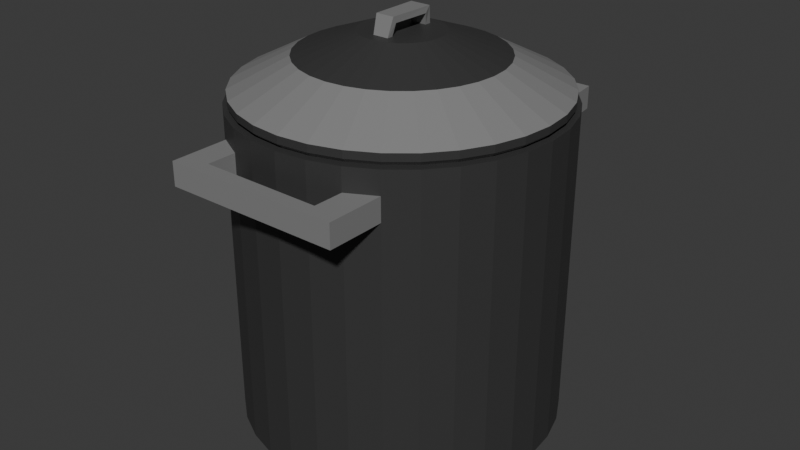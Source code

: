 # Source: potWithCap.blend  (saved by Blender 4.0.36; exported with 4.5.12 LTS)
import bpy
from mathutils import Matrix  # noqa: F401  (used for matrix-valued properties, if any)

bpy.ops.wm.read_factory_settings(use_empty=True)
scene = bpy.context.scene
scene.name = 'Scene'

# ---- collections
col_collection = bpy.data.collections.new('Collection'); scene.collection.children.link(col_collection)

# ---- materials (node trees are filled in below, after node groups)
mat_steel = bpy.data.materials.new('steel')
mat_steel.use_transparent_shadow = False
mat_outersteel = bpy.data.materials.new('outersteel')
mat_outersteel.use_transparent_shadow = False

# ---- material node trees
mat_steel.use_nodes = True; mat_steel.node_tree.nodes.clear()
_N = mat_steel.node_tree.nodes; _L = mat_steel.node_tree.links
n0 = _N.new('ShaderNodeBsdfPrincipled'); n0.name = 'Principled BSDF'; n0.location = (10, 300)
n0.inputs[0].default_value = (0.2301, 0.2301, 0.2301, 1.0)
n0.inputs[3].default_value = 1.45
n1 = _N.new('ShaderNodeOutputMaterial'); n1.name = 'Material Output'; n1.location = (300, 300)
_L.new(n0.outputs[0], n1.inputs[0])
n1.is_active_output = True
mat_outersteel.use_nodes = True; mat_outersteel.node_tree.nodes.clear()
_N = mat_outersteel.node_tree.nodes; _L = mat_outersteel.node_tree.links
n0 = _N.new('ShaderNodeBsdfPrincipled'); n0.name = 'Principled BSDF'; n0.location = (10, 300)
n0.inputs[0].default_value = (0.04023, 0.04023, 0.04023, 1.0)
n0.inputs[3].default_value = 1.45
n1 = _N.new('ShaderNodeOutputMaterial'); n1.name = 'Material Output'; n1.location = (300, 300)
_L.new(n0.outputs[0], n1.inputs[0])
n1.is_active_output = True

# ---- world
world_world = bpy.data.worlds.new('World'); scene.world = world_world
world_world.use_nodes = True; world_world.node_tree.nodes.clear()
_N = world_world.node_tree.nodes; _L = world_world.node_tree.links
n0 = _N.new('ShaderNodeOutputWorld'); n0.name = 'World Output'; n0.location = (300, 300)
n1 = _N.new('ShaderNodeBackground'); n1.name = 'Background'; n1.location = (10, 300)
n1.inputs[0].default_value = (0.05088, 0.05088, 0.05088, 1.0)
_L.new(n1.outputs[0], n0.inputs[0])
n0.is_active_output = True
world_world.color = (0.05088, 0.05088, 0.05088)
world_world.use_sun_shadow = False
world_world.sun_shadow_jitter_overblur = 0.0

# ---- meshes
me_cylinder = bpy.data.meshes.new('Cylinder')
me_cylinder.from_pydata([(0.0, 1.0, -1.0), (0.0, 0.9188, 1.0), (0.1951, 0.9808, -1.0), (0.1792, 0.9011, 1.0), (0.3827, 0.9239, -1.0), (0.3516, 0.8488, 1.0), (0.5556, 0.8315, -1.0), (0.5104, 0.7639, 1.0), (0.7071, 0.7071, -1.0), (0.6497, 0.6497, 1.0), (0.8315, 0.5556, -1.0), (0.7639, 0.5104, 1.0), (0.9239, 0.3827, -1.0), (0.8488, 0.3516, 1.0), (0.9808, 0.1951, -1.0), (0.9011, 0.1792, 1.0), (1.0, 0.0, -1.0), (0.9188, 0.0, 1.0), (0.9808, -0.1951, -1.0), (0.9011, -0.1792, 1.0), (0.9239, -0.3827, -1.0), (0.8488, -0.3516, 1.0), (0.8315, -0.5556, -1.0), (0.7639, -0.5104, 1.0), (0.7071, -0.7071, -1.0), (0.6497, -0.6497, 1.0), (0.5556, -0.8315, -1.0), (0.5104, -0.7639, 1.0), (0.3827, -0.9239, -1.0), (0.3516, -0.8488, 1.0), (0.1951, -0.9808, -1.0), (0.1792, -0.9011, 1.0), (0.0, -1.0, -1.0), (0.0, -0.9188, 1.0), (-0.1951, -0.9808, -1.0), (-0.1792, -0.9011, 1.0), (-0.3827, -0.9239, -1.0), (-0.3516, -0.8488, 1.0), (-0.5556, -0.8315, -1.0), (-0.5104, -0.7639, 1.0), (-0.7071, -0.7071, -1.0), (-0.6497, -0.6497, 1.0), (-0.8315, -0.5556, -1.0), (-0.7639, -0.5104, 1.0), (-0.9239, -0.3827, -1.0), (-0.8488, -0.3516, 1.0), (-0.9808, -0.1951, -1.0), (-0.9011, -0.1792, 1.0), (-1.0, 0.0, -1.0), (-0.9188, 0.0, 1.0), (-0.9808, 0.1951, -1.0), (-0.9011, 0.1792, 1.0), (-0.9239, 0.3827, -1.0), (-0.8488, 0.3516, 1.0), (-0.8315, 0.5556, -1.0), (-0.7639, 0.5104, 1.0), (-0.7071, 0.7071, -1.0), (-0.6497, 0.6497, 1.0), (-0.5556, 0.8315, -1.0), (-0.5104, 0.7639, 1.0), (-0.3827, 0.9239, -1.0), (-0.3516, 0.8488, 1.0), (-0.1951, 0.9808, -1.0), (-0.1792, 0.9011, 1.0), (0.1951, 0.9808, 1.0), (0.0, 1.0, 1.0), (0.3827, 0.9239, 1.0), (0.5556, 0.8315, 1.0), (0.7071, 0.7071, 1.0), (0.8315, 0.5556, 1.0), (0.9239, 0.3827, 1.0), (0.9808, 0.1951, 1.0), (1.0, 0.0, 1.0), (0.9808, -0.1951, 1.0), (0.9239, -0.3827, 1.0), (0.8315, -0.5556, 1.0), (0.7071, -0.7071, 1.0), (0.5556, -0.8315, 1.0), (0.3827, -0.9239, 1.0), (0.1951, -0.9808, 1.0), (0.0, -1.0, 1.0), (-0.1951, -0.9808, 1.0), (-0.3827, -0.9239, 1.0), (-0.5556, -0.8315, 1.0), (-0.7071, -0.7071, 1.0), (-0.8315, -0.5556, 1.0), (-0.9239, -0.3827, 1.0), (-0.9808, -0.1951, 1.0), (-1.0, 0.0, 1.0), (-0.9808, 0.1951, 1.0), (-0.9239, 0.3827, 1.0), (-0.8315, 0.5556, 1.0), (-0.7071, 0.7071, 1.0), (-0.5556, 0.8315, 1.0), (-0.3827, 0.9239, 1.0), (-0.1951, 0.9808, 1.0), (0.1676, 0.8428, 0.8119), (1.96e-08, 0.8593, 0.8119), (0.3288, 0.7939, 0.8119), (0.4774, 0.7145, 0.8119), (0.6076, 0.6076, 0.8119), (0.7145, 0.4774, 0.8119), (0.7939, 0.3288, 0.8119), (0.8428, 0.1676, 0.8119), (0.8593, 0.0, 0.8119), (0.8428, -0.1676, 0.8119), (0.7939, -0.3288, 0.8119), (0.7145, -0.4774, 0.8119), (0.6076, -0.6076, 0.8119), (0.4774, -0.7145, 0.8119), (0.3288, -0.7939, 0.8119), (0.1676, -0.8428, 0.8119), (1.96e-08, -0.8593, 0.8119), (-0.1676, -0.8428, 0.8119), (-0.3288, -0.7939, 0.8119), (-0.4774, -0.7145, 0.8119), (-0.6076, -0.6076, 0.8119), (-0.7145, -0.4774, 0.8119), (-0.7939, -0.3288, 0.8119), (-0.8428, -0.1676, 0.8119), (-0.8593, 0.0, 0.8119), (-0.8428, 0.1676, 0.8119), (-0.7939, 0.3288, 0.8119), (-0.7145, 0.4774, 0.8119), (-0.6076, 0.6076, 0.8119), (-0.4774, 0.7145, 0.8119), (-0.3288, 0.7939, 0.8119), (-0.1676, 0.8428, 0.8119), (0.0, 1.0, 0.7113), (0.1951, 0.9808, 0.7113), (0.3827, 0.9239, 0.7113), (0.5556, 0.8315, 0.7113), (0.7071, 0.7071, 0.7113), (0.8315, 0.5556, 0.7113), (0.9239, 0.3827, 0.7113), (0.9808, 0.1951, 0.7113), (1.0, 0.0, 0.7113), (0.9808, -0.1951, 0.7113), (0.9239, -0.3827, 0.7113), (0.8315, -0.5556, 0.7113), (0.7071, -0.7071, 0.7113), (0.5556, -0.8315, 0.7113), (0.3827, -0.9239, 0.7113), (0.1951, -0.9808, 0.7113), (0.0, -1.0, 0.7113), (-0.1951, -0.9808, 0.7113), (-0.3827, -0.9239, 0.7113), (-0.5556, -0.8315, 0.7113), (-0.7071, -0.7071, 0.7113), (-0.8315, -0.5556, 0.7113), (-0.9239, -0.3827, 0.7113), (-0.9808, -0.1951, 0.7113), (-1.0, 0.0, 0.7113), (-0.9808, 0.1951, 0.7113), (-0.9239, 0.3827, 0.7113), (-0.8315, 0.5556, 0.7113), (-0.7071, 0.7071, 0.7113), (-0.5556, 0.8315, 0.7113), (-0.3827, 0.9239, 0.7113), (-0.1951, 0.9808, 0.7113), (0.0, 1.0, 0.8583), (0.1951, 0.9808, 0.8583), (0.3827, 0.9239, 0.8583), (0.5556, 0.8315, 0.8583), (0.7071, 0.7071, 0.8583), (0.8315, 0.5556, 0.8583), (0.9239, 0.3827, 0.8583), (0.9808, 0.1951, 0.8583), (1.0, 0.0, 0.8583), (0.9808, -0.1951, 0.8583), (0.9239, -0.3827, 0.8583), (0.8315, -0.5556, 0.8583), (0.7071, -0.7071, 0.8583), (0.5556, -0.8315, 0.8583), (0.3827, -0.9239, 0.8583), (0.1951, -0.9808, 0.8583), (0.0, -1.0, 0.8583), (-0.1951, -0.9808, 0.8583), (-0.3827, -0.9239, 0.8583), (-0.5556, -0.8315, 0.8583), (-0.7071, -0.7071, 0.8583), (-0.8315, -0.5556, 0.8583), (-0.9239, -0.3827, 0.8583), (-0.9808, -0.1951, 0.8583), (-1.0, 0.0, 0.8583), (-0.9808, 0.1951, 0.8583), (-0.9239, 0.3827, 0.8583), (-0.8315, 0.5556, 0.8583), (-0.7071, 0.7071, 0.8583), (-0.5556, 0.8315, 0.8583), (-0.3827, 0.9239, 0.8583), (-0.1951, 0.9808, 0.8583), (0.3606, 1.045, 0.8583), (0.3606, 1.045, 0.7113), (0.5175, 1.167, 0.8583), (0.5175, 1.167, 0.7113), (-0.5277, 1.16, 0.8583), (-0.5277, 1.16, 0.7113), (-0.3707, 1.047, 0.8583), (-0.3707, 1.047, 0.7113), (-0.5549, -1.204, 0.7113), (-0.5549, -1.204, 0.8583), (-0.3833, -1.11, 0.7113), (-0.3833, -1.11, 0.8583), (0.3808, -1.115, 0.7113), (0.3808, -1.115, 0.8583), (0.5574, -1.2, 0.7113), (0.5574, -1.2, 0.8583), (-1.57e-09, 0.9233, -1.106), (0.1801, 0.9056, -1.106), (0.3533, 0.853, -1.106), (0.513, 0.7677, -1.106), (0.6529, 0.6529, -1.106), (0.7677, 0.513, -1.106), (0.853, 0.3533, -1.106), (0.9056, 0.1801, -1.106), (0.9233, 1.236e-09, -1.106), (0.9056, -0.1801, -1.106), (0.853, -0.3533, -1.106), (0.7677, -0.513, -1.106), (0.6529, -0.6529, -1.106), (0.513, -0.7677, -1.106), (0.3533, -0.853, -1.106), (0.1801, -0.9056, -1.106), (-1.57e-09, -0.9233, -1.106), (-0.1801, -0.9056, -1.106), (-0.3533, -0.853, -1.106), (-0.513, -0.7677, -1.106), (-0.6529, -0.6529, -1.106), (-0.7677, -0.513, -1.106), (-0.853, -0.3533, -1.106), (-0.9056, -0.1801, -1.106), (-0.9233, 1.236e-09, -1.106), (-0.9056, 0.1801, -1.106), (-0.853, 0.3533, -1.106), (-0.7677, 0.513, -1.106), (-0.6529, 0.6529, -1.106), (-0.513, 0.7677, -1.106), (-0.3533, 0.853, -1.106), (-0.1801, 0.9056, -1.106), (0.1792, 0.9011, -0.7326), (1.96e-08, 0.9188, -0.7326), (0.3516, 0.8488, -0.7326), (0.5104, 0.7639, -0.7326), (0.6497, 0.6497, -0.7326), (0.7639, 0.5104, -0.7326), (0.8488, 0.3516, -0.7326), (0.9011, 0.1792, -0.7326), (0.9188, 0.0, -0.7326), (0.9011, -0.1792, -0.7326), (0.8488, -0.3516, -0.7326), (0.7639, -0.5104, -0.7326), (0.6497, -0.6497, -0.7326), (0.5104, -0.7639, -0.7326), (0.3516, -0.8488, -0.7326), (0.1792, -0.9011, -0.7326), (1.96e-08, -0.9188, -0.7326), (-0.1792, -0.9011, -0.7326), (-0.3516, -0.8488, -0.7326), (-0.5104, -0.7639, -0.7326), (-0.6497, -0.6497, -0.7326), (-0.7639, -0.5104, -0.7326), (-0.8488, -0.3516, -0.7326), (-0.9011, -0.1792, -0.7326), (-0.9188, 0.0, -0.7326), (-0.9011, 0.1792, -0.7326), (-0.8488, 0.3516, -0.7326), (-0.7639, 0.5104, -0.7326), (-0.6497, 0.6497, -0.7326), (-0.5104, 0.7639, -0.7326), (-0.3516, 0.8488, -0.7326), (-0.1792, 0.9011, -0.7326), (0.1676, 0.8428, 0.9282), (2.486e-08, 0.8593, 0.9282), (0.3288, 0.7939, 0.9282), (0.4774, 0.7145, 0.9282), (0.6076, 0.6076, 0.9282), (0.7145, 0.4774, 0.9282), (0.7939, 0.3288, 0.9282), (0.8428, 0.1676, 0.9282), (0.8593, 0.0, 0.9282), (0.8428, -0.1676, 0.9282), (0.7939, -0.3288, 0.9282), (0.7145, -0.4774, 0.9282), (0.6076, -0.6076, 0.9282), (0.4774, -0.7145, 0.9282), (0.3288, -0.7939, 0.9282), (0.1676, -0.8428, 0.9282), (2.486e-08, -0.8593, 0.9282), (-0.1676, -0.8428, 0.9282), (-0.3288, -0.7939, 0.9282), (-0.4774, -0.7145, 0.9282), (-0.6076, -0.6076, 0.9282), (-0.7145, -0.4774, 0.9282), (-0.7939, -0.3288, 0.9282), (-0.8428, -0.1676, 0.9282), (-0.8593, 0.0, 0.9282), (-0.8428, 0.1676, 0.9282), (-0.7939, 0.3288, 0.9282), (-0.7145, 0.4774, 0.9282), (-0.6076, 0.6076, 0.9282), (-0.4774, 0.7145, 0.9282), (-0.3288, 0.7939, 0.9282), (-0.1676, 0.8428, 0.9282), (2.399e-08, 0.8998, 0.9637), (-0.1755, 0.8825, 0.9637), (-0.3443, 0.8313, 0.9637), (-0.4999, 0.7481, 0.9637), (-0.6362, 0.6362, 0.9637), (-0.7481, 0.4999, 0.9637), (-0.8313, 0.3443, 0.9637), (-0.8825, 0.1755, 0.9637), (-0.8998, 2.51e-10, 0.9637), (-0.8825, -0.1755, 0.9637), (-0.8313, -0.3443, 0.9637), (-0.7481, -0.4999, 0.9637), (-0.6362, -0.6362, 0.9637), (-0.4999, -0.7481, 0.9637), (-0.3443, -0.8313, 0.9637), (-0.1755, -0.8825, 0.9637), (2.399e-08, -0.8998, 0.9637), (0.1755, -0.8825, 0.9637), (0.3443, -0.8313, 0.9637), (0.4999, -0.7481, 0.9637), (0.6362, -0.6362, 0.9637), (0.7481, -0.4999, 0.9637), (0.8313, -0.3443, 0.9637), (0.8825, -0.1755, 0.9637), (0.8998, 2.51e-10, 0.9637), (0.8825, 0.1755, 0.9637), (0.8313, 0.3443, 0.9637), (0.7481, 0.4999, 0.9637), (0.6362, 0.6362, 0.9637), (0.4999, 0.7481, 0.9637), (0.3443, 0.8313, 0.9637), (0.1755, 0.8825, 0.9637), (3.305e-08, 0.9774, 1.03), (-0.1907, 0.9586, 1.03), (-0.374, 0.903, 1.03), (-0.543, 0.8127, 1.03), (-0.6911, 0.6911, 1.03), (-0.8127, 0.543, 1.03), (-0.903, 0.374, 1.03), (-0.9586, 0.1907, 1.03), (-0.9774, 7.321e-10, 1.03), (-0.9586, -0.1907, 1.03), (-0.903, -0.374, 1.03), (-0.8127, -0.543, 1.03), (-0.6911, -0.6911, 1.03), (-0.543, -0.8127, 1.03), (-0.374, -0.903, 1.03), (-0.1907, -0.9586, 1.03), (3.305e-08, -0.9774, 1.03), (0.1907, -0.9586, 1.03), (0.374, -0.903, 1.03), (0.543, -0.8127, 1.03), (0.6911, -0.6911, 1.03), (0.8127, -0.543, 1.03), (0.903, -0.374, 1.03), (0.9586, -0.1907, 1.03), (0.9774, 7.321e-10, 1.03), (0.9586, 0.1907, 1.03), (0.903, 0.374, 1.03), (0.8127, 0.543, 1.03), (0.6911, 0.6911, 1.03), (0.543, 0.8127, 1.03), (0.374, 0.903, 1.03), (0.1907, 0.9586, 1.03), (3.305e-08, 0.9774, 1.076), (-0.1907, 0.9586, 1.076), (-0.374, 0.903, 1.076), (-0.543, 0.8127, 1.076), (-0.6911, 0.6911, 1.076), (-0.8127, 0.543, 1.076), (-0.903, 0.374, 1.076), (-0.9586, 0.1907, 1.076), (-0.9774, 7.321e-10, 1.076), (-0.9586, -0.1907, 1.076), (-0.903, -0.374, 1.076), (-0.8127, -0.543, 1.076), (-0.6911, -0.6911, 1.076), (-0.543, -0.8127, 1.076), (-0.374, -0.903, 1.076), (-0.1907, -0.9586, 1.076), (3.305e-08, -0.9774, 1.076), (0.1907, -0.9586, 1.076), (0.374, -0.903, 1.076), (0.543, -0.8127, 1.076), (0.6911, -0.6911, 1.076), (0.8127, -0.543, 1.076), (0.903, -0.374, 1.076), (0.9586, -0.1907, 1.076), (0.9774, 7.321e-10, 1.076), (0.9586, 0.1907, 1.076), (0.903, 0.374, 1.076), (0.8127, 0.543, 1.076), (0.6911, 0.6911, 1.076), (0.543, 0.8127, 1.076), (0.374, 0.903, 1.076), (0.1907, 0.9586, 1.076), (1.518e-08, 0.6184, 1.26), (-0.1206, 0.6065, 1.26), (-0.2366, 0.5713, 1.26), (-0.3436, 0.5142, 1.26), (-0.4373, 0.4373, 1.26), (-0.5142, 0.3436, 1.26), (-0.5713, 0.2366, 1.26), (-0.6065, 0.1206, 1.26), (-0.6184, 7.312e-09, 1.26), (-0.6065, -0.1206, 1.26), (-0.5713, -0.2366, 1.26), (-0.5142, -0.3436, 1.26), (-0.4373, -0.4373, 1.26), (-0.3436, -0.5142, 1.26), (-0.2366, -0.5713, 1.26), (-0.1206, -0.6065, 1.26), (1.518e-08, -0.6184, 1.26), (0.1206, -0.6065, 1.26), (0.2366, -0.5713, 1.26), (0.3436, -0.5142, 1.26), (0.4373, -0.4373, 1.26), (0.5142, -0.3436, 1.26), (0.5713, -0.2366, 1.26), (0.6065, -0.1206, 1.26), (0.6184, 7.312e-09, 1.26), (0.6065, 0.1206, 1.26), (0.5713, 0.2366, 1.26), (0.5142, 0.3436, 1.26), (0.4373, 0.4373, 1.26), (0.3436, 0.5142, 1.26), (0.2366, 0.5713, 1.26), (0.1206, 0.6065, 1.26), (3.195e-08, 0.256, 1.392), (-0.04994, 0.2511, 1.392), (-0.09796, 0.2365, 1.392), (-0.1422, 0.2128, 1.392), (-0.181, 0.181, 1.392), (-0.2128, 0.1422, 1.392), (-0.2365, 0.09796, 1.392), (-0.2511, 0.04994, 1.392), (-0.256, 1.005e-08, 1.392), (-0.2511, -0.04994, 1.392), (-0.2365, -0.09796, 1.392), (-0.2128, -0.1422, 1.392), (-0.181, -0.181, 1.392), (-0.1422, -0.2128, 1.392), (-0.09796, -0.2365, 1.392), (-0.04994, -0.2511, 1.392), (3.195e-08, -0.256, 1.392), (0.04994, -0.2511, 1.392), (0.09796, -0.2365, 1.392), (0.1422, -0.2128, 1.392), (0.181, -0.181, 1.392), (0.2128, -0.1422, 1.392), (0.2365, -0.09796, 1.392), (0.2511, -0.04994, 1.392), (0.256, 1.005e-08, 1.392), (0.2511, 0.04994, 1.392), (0.2365, 0.09796, 1.392), (0.2128, 0.1422, 1.392), (0.181, 0.181, 1.392), (0.1422, 0.2128, 1.392), (0.09796, 0.2365, 1.392), (0.04994, 0.2511, 1.392), (-0.04994, 0.181, 1.392), (-0.04994, 0.1422, 1.392), (-0.04994, -0.1422, 1.392), (-0.04994, -0.181, 1.392), (0.04994, 0.181, 1.392), (0.04994, 0.1422, 1.392), (0.04994, -0.1422, 1.392), (0.04994, -0.181, 1.392), (3.195e-08, -0.181, 1.392), (3.195e-08, -0.1422, 1.392), (3.195e-08, 0.1422, 1.392), (3.195e-08, 0.181, 1.392), (-0.06497, 0.1565, 1.502), (-0.06497, 0.1241, 1.463), (-0.05876, -0.1215, 1.464), (-0.05876, -0.1444, 1.503), (0.06497, 0.1565, 1.502), (0.06497, 0.1241, 1.463), (0.05876, -0.1215, 1.464), (0.05876, -0.1444, 1.503), (3.247e-08, -0.1444, 1.503), (3.247e-08, -0.1215, 1.464), (3.295e-08, 0.1241, 1.463), (3.295e-08, 0.1565, 1.502)], [], [(160, 65, 64, 161), (161, 64, 66, 162), (162, 66, 67, 163), (163, 67, 68, 164), (164, 68, 69, 165), (165, 69, 70, 166), (166, 70, 71, 167), (167, 71, 72, 168), (168, 72, 73, 169), (169, 73, 74, 170), (170, 74, 75, 171), (171, 75, 76, 172), (172, 76, 77, 173), (96, 98, 99, 100, 101, 102, 103, 104, 105, 106, 107, 108, 109, 110, 111, 112, 113, 114, 115, 116, 117, 118, 119, 120, 121, 122, 123, 124, 125, 126, 127, 97), (174, 78, 79, 175), (175, 79, 80, 176), (176, 80, 81, 177), (177, 81, 82, 178), (83, 179, 178, 82), (179, 83, 84, 180), (180, 84, 85, 181), (181, 85, 86, 182), (182, 86, 87, 183), (183, 87, 88, 184), (184, 88, 89, 185), (185, 89, 90, 186), (186, 90, 91, 187), (187, 91, 92, 188), (188, 92, 93, 189), (189, 93, 94, 190), (27, 25, 252, 253), (190, 94, 95, 191), (191, 95, 65, 160), (12, 14, 215, 214), (1, 3, 64, 65), (3, 5, 66, 64), (5, 7, 67, 66), (7, 9, 68, 67), (9, 11, 69, 68), (11, 13, 70, 69), (13, 15, 71, 70), (15, 17, 72, 71), (17, 19, 73, 72), (19, 21, 74, 73), (21, 23, 75, 74), (23, 25, 76, 75), (25, 27, 77, 76), (27, 29, 78, 77), (29, 31, 79, 78), (31, 33, 80, 79), (33, 35, 81, 80), (35, 37, 82, 81), (37, 39, 83, 82), (39, 41, 84, 83), (41, 43, 85, 84), (43, 45, 86, 85), (45, 47, 87, 86), (47, 49, 88, 87), (49, 51, 89, 88), (51, 53, 90, 89), (53, 55, 91, 90), (55, 57, 92, 91), (57, 59, 93, 92), (59, 61, 94, 93), (61, 63, 95, 94), (63, 1, 65, 95), (78, 174, 173, 77), (55, 53, 266, 267), (29, 27, 253, 254), (3, 1, 241, 240), (57, 55, 267, 268), (31, 29, 254, 255), (5, 3, 240, 242), (59, 57, 268, 269), (33, 31, 255, 256), (7, 5, 242, 243), (61, 59, 269, 270), (35, 33, 256, 257), (9, 7, 243, 244), (63, 61, 270, 271), (37, 35, 257, 258), (11, 9, 244, 245), (1, 63, 271, 241), (39, 37, 258, 259), (13, 11, 245, 246), (41, 39, 259, 260), (15, 13, 246, 247), (43, 41, 260, 261), (17, 15, 247, 248), (45, 43, 261, 262), (19, 17, 248, 249), (47, 45, 262, 263), (21, 19, 249, 250), (49, 47, 263, 264), (23, 21, 250, 251), (51, 49, 264, 265), (25, 23, 251, 252), (53, 51, 265, 266), (62, 159, 128, 0), (60, 158, 159, 62), (58, 157, 158, 60), (56, 156, 157, 58), (54, 155, 156, 56), (52, 154, 155, 54), (50, 153, 154, 52), (48, 152, 153, 50), (46, 151, 152, 48), (44, 150, 151, 46), (42, 149, 150, 44), (40, 148, 149, 42), (38, 147, 148, 40), (36, 146, 147, 38), (34, 145, 146, 36), (32, 144, 145, 34), (30, 143, 144, 32), (28, 142, 143, 30), (26, 141, 142, 28), (24, 140, 141, 26), (22, 139, 140, 24), (20, 138, 139, 22), (18, 137, 138, 20), (16, 136, 137, 18), (14, 135, 136, 16), (12, 134, 135, 14), (10, 133, 134, 12), (8, 132, 133, 10), (6, 131, 132, 8), (4, 130, 131, 6), (2, 129, 130, 4), (0, 128, 129, 2), (159, 191, 160, 128), (158, 190, 191, 159), (158, 157, 197, 199), (156, 188, 189, 157), (155, 187, 188, 156), (154, 186, 187, 155), (153, 185, 186, 154), (152, 184, 185, 153), (151, 183, 184, 152), (150, 182, 183, 151), (149, 181, 182, 150), (148, 180, 181, 149), (147, 179, 180, 148), (174, 142, 204, 205), (145, 177, 178, 146), (144, 176, 177, 145), (143, 175, 176, 144), (142, 174, 175, 143), (146, 178, 203, 202), (140, 172, 173, 141), (139, 171, 172, 140), (138, 170, 171, 139), (137, 169, 170, 138), (136, 168, 169, 137), (135, 167, 168, 136), (134, 166, 167, 135), (133, 165, 166, 134), (132, 164, 165, 133), (131, 163, 164, 132), (163, 131, 195, 194), (129, 161, 162, 130), (128, 160, 161, 129), (193, 192, 198, 199), (189, 190, 198, 196), (190, 158, 199, 198), (131, 130, 193, 195), (162, 163, 194, 192), (130, 162, 192, 193), (157, 189, 196, 197), (195, 197, 196, 194), (196, 198, 192, 194), (197, 195, 193, 199), (206, 200, 202, 204), (207, 205, 203, 201), (141, 173, 207, 206), (173, 174, 205, 207), (142, 141, 206, 204), (179, 147, 200, 201), (178, 179, 201, 203), (147, 146, 202, 200), (206, 207, 201, 200), (204, 202, 203, 205), (208, 209, 210, 211, 212, 213, 214, 215, 216, 217, 218, 219, 220, 221, 222, 223, 224, 225, 226, 227, 228, 229, 230, 231, 232, 233, 234, 235, 236, 237, 238, 239), (30, 32, 224, 223), (48, 50, 233, 232), (4, 6, 211, 210), (22, 24, 220, 219), (40, 42, 229, 228), (58, 60, 238, 237), (14, 16, 216, 215), (32, 34, 225, 224), (50, 52, 234, 233), (6, 8, 212, 211), (24, 26, 221, 220), (42, 44, 230, 229), (60, 62, 239, 238), (16, 18, 217, 216), (34, 36, 226, 225), (52, 54, 235, 234), (8, 10, 213, 212), (26, 28, 222, 221), (44, 46, 231, 230), (0, 2, 209, 208), (62, 0, 208, 239), (18, 20, 218, 217), (36, 38, 227, 226), (54, 56, 236, 235), (10, 12, 214, 213), (28, 30, 223, 222), (46, 48, 232, 231), (2, 4, 210, 209), (20, 22, 219, 218), (38, 40, 228, 227), (56, 58, 237, 236), (103, 102, 278, 279), (116, 115, 291, 292), (102, 101, 277, 278), (115, 114, 290, 291), (97, 127, 303, 273), (101, 100, 276, 277), (114, 113, 289, 290), (127, 126, 302, 303), (100, 99, 275, 276), (113, 112, 288, 289), (126, 125, 301, 302), (99, 98, 274, 275), (112, 111, 287, 288), (125, 124, 300, 301), (98, 96, 272, 274), (111, 110, 286, 287), (124, 123, 299, 300), (96, 97, 273, 272), (110, 109, 285, 286), (123, 122, 298, 299), (109, 108, 284, 285), (122, 121, 297, 298), (108, 107, 283, 284), (121, 120, 296, 297), (107, 106, 282, 283), (120, 119, 295, 296), (106, 105, 281, 282), (119, 118, 294, 295), (105, 104, 280, 281), (118, 117, 293, 294), (286, 285, 323, 322), (240, 241, 271, 270, 269, 268, 267, 266, 265, 264, 263, 262, 261, 260, 259, 258, 257, 256, 255, 254, 253, 252, 251, 250, 249, 248, 247, 246, 245, 244, 243, 242), (117, 116, 292, 293), (104, 103, 279, 280), (325, 326, 358, 357), (299, 298, 310, 309), (285, 284, 324, 323), (298, 297, 311, 310), (284, 283, 325, 324), (297, 296, 312, 311), (283, 282, 326, 325), (296, 295, 313, 312), (282, 281, 327, 326), (295, 294, 314, 313), (281, 280, 328, 327), (294, 293, 315, 314), (280, 279, 329, 328), (293, 292, 316, 315), (279, 278, 330, 329), (292, 291, 317, 316), (278, 277, 331, 330), (291, 290, 318, 317), (273, 303, 305, 304), (277, 276, 332, 331), (290, 289, 319, 318), (303, 302, 306, 305), (276, 275, 333, 332), (289, 288, 320, 319), (302, 301, 307, 306), (275, 274, 334, 333), (288, 287, 321, 320), (301, 300, 308, 307), (274, 272, 335, 334), (287, 286, 322, 321), (300, 299, 309, 308), (272, 273, 304, 335), (360, 361, 393, 392), (312, 313, 345, 344), (326, 327, 359, 358), (313, 314, 346, 345), (327, 328, 360, 359), (314, 315, 347, 346), (328, 329, 361, 360), (315, 316, 348, 347), (329, 330, 362, 361), (316, 317, 349, 348), (330, 331, 363, 362), (317, 318, 350, 349), (304, 305, 337, 336), (331, 332, 364, 363), (318, 319, 351, 350), (305, 306, 338, 337), (332, 333, 365, 364), (319, 320, 352, 351), (306, 307, 339, 338), (333, 334, 366, 365), (320, 321, 353, 352), (307, 308, 340, 339), (334, 335, 367, 366), (321, 322, 354, 353), (308, 309, 341, 340), (335, 304, 336, 367), (322, 323, 355, 354), (309, 310, 342, 341), (323, 324, 356, 355), (310, 311, 343, 342), (324, 325, 357, 356), (311, 312, 344, 343), (368, 369, 401, 400), (347, 348, 380, 379), (361, 362, 394, 393), (348, 349, 381, 380), (362, 363, 395, 394), (349, 350, 382, 381), (336, 337, 369, 368), (363, 364, 396, 395), (350, 351, 383, 382), (337, 338, 370, 369), (364, 365, 397, 396), (351, 352, 384, 383), (338, 339, 371, 370), (365, 366, 398, 397), (352, 353, 385, 384), (339, 340, 372, 371), (366, 367, 399, 398), (353, 354, 386, 385), (340, 341, 373, 372), (367, 336, 368, 399), (354, 355, 387, 386), (341, 342, 374, 373), (355, 356, 388, 387), (342, 343, 375, 374), (356, 357, 389, 388), (343, 344, 376, 375), (357, 358, 390, 389), (344, 345, 377, 376), (358, 359, 391, 390), (345, 346, 378, 377), (359, 360, 392, 391), (346, 347, 379, 378), (403, 404, 436, 435), (395, 396, 428, 427), (382, 383, 415, 414), (369, 370, 402, 401), (396, 397, 429, 428), (383, 384, 416, 415), (370, 371, 403, 402), (397, 398, 430, 429), (384, 385, 417, 416), (371, 372, 404, 403), (398, 399, 431, 430), (385, 386, 418, 417), (372, 373, 405, 404), (399, 368, 400, 431), (386, 387, 419, 418), (373, 374, 406, 405), (387, 388, 420, 419), (374, 375, 407, 406), (388, 389, 421, 420), (375, 376, 408, 407), (389, 390, 422, 421), (376, 377, 409, 408), (390, 391, 423, 422), (377, 378, 410, 409), (391, 392, 424, 423), (378, 379, 411, 410), (392, 393, 425, 424), (379, 380, 412, 411), (393, 394, 426, 425), (380, 381, 413, 412), (394, 395, 427, 426), (381, 382, 414, 413), (463, 432, 475, 468), (430, 431, 463, 462), (417, 418, 450, 449), (404, 405, 437, 436), (431, 400, 432, 463), (418, 419, 451, 450), (405, 406, 438, 437), (419, 420, 452, 451), (406, 407, 439, 438), (420, 421, 453, 452), (407, 408, 440, 439), (421, 422, 454, 453), (408, 409, 441, 440), (422, 423, 455, 454), (409, 410, 442, 441), (423, 424, 456, 455), (410, 411, 443, 442), (424, 425, 457, 456), (411, 412, 444, 443), (425, 426, 458, 457), (412, 413, 445, 444), (426, 427, 459, 458), (413, 414, 446, 445), (400, 401, 433, 432), (427, 428, 460, 459), (414, 415, 447, 446), (401, 402, 434, 433), (428, 429, 461, 460), (415, 416, 448, 447), (402, 403, 435, 434), (429, 430, 462, 461), (416, 417, 449, 448), (476, 477, 478, 479), (448, 472, 467, 447), (449, 450, 451, 452, 471), (447, 467, 444, 445, 446), (471, 452, 453, 470), (470, 453, 454, 455, 456, 457, 458, 459, 469), (469, 459, 460, 468), (468, 460, 461, 462, 463), (466, 467, 479, 478), (469, 474, 473, 470), (474, 469, 481, 486), (471, 472, 448, 449), (444, 467, 466, 443), (443, 466, 465, 437, 438, 439, 440, 441, 442), (437, 465, 464, 436), (436, 464, 433, 434, 435), (467, 472, 484, 479), (466, 473, 474, 465), (470, 473, 485, 482), (464, 475, 432, 433), (480, 483, 482, 481), (481, 482, 485, 478, 477, 486), (479, 484, 483, 480, 487, 476), (473, 466, 478, 485), (468, 475, 487, 480), (471, 470, 482, 483), (465, 474, 486, 477), (472, 471, 483, 484), (464, 465, 477, 476), (475, 464, 476, 487), (469, 468, 480, 481)])
me_cylinder.polygons.foreach_set('material_index', [1, 1, 1, 1, 1, 1, 1, 1, 1, 1, 1, 1, 1, 0, 1, 1, 1, 1, 1, 1, 1, 1, 1, 1, 1, 1, 1, 1, 1, 1, 0, 1, 1, 1, 1, 1, 1, 1, 1, 1, 1, 1, 1, 1, 1, 1, 1, 1, 1, 1, 1, 1, 1, 1, 1, 1, 1, 1, 1, 1, 1, 1, 1, 1, 1, 1, 1, 0, 0, 0, 0, 0, 0, 0, 0, 0, 0, 0, 0, 0, 0, 0, 0, 0, 0, 0, 0, 0, 0, 0, 0, 0, 0, 0, 0, 0, 0, 0, 1, 1, 1, 1, 1, 1, 1, 1, 1, 1, 1, 1, 1, 1, 1, 1, 1, 1, 1, 1, 1, 1, 1, 1, 1, 1, 1, 1, 1, 1, 1, 1, 1, 1, 0, 1, 1, 1, 1, 1, 1, 1, 1, 1, 1, 0, 1, 1, 1, 1, 0, 1, 1, 1, 1, 1, 1, 1, 1, 1, 1, 0, 1, 1, 0, 0, 0, 0, 0, 0, 0, 0, 0, 0, 0, 0, 0, 0, 0, 0, 0, 0, 0, 0, 0, 1, 1, 1, 1, 1, 1, 1, 1, 1, 1, 1, 1, 1, 1, 1, 1, 1, 1, 1, 1, 1, 1, 1, 1, 1, 1, 1, 1, 1, 1, 1, 0, 0, 0, 0, 0, 0, 0, 0, 0, 0, 0, 0, 0, 0, 0, 0, 0, 0, 0, 0, 0, 0, 0, 0, 0, 0, 0, 0, 0, 0, 0, 0, 0, 0, 0, 0, 0, 0, 0, 0, 0, 0, 0, 0, 0, 0, 0, 0, 0, 0, 0, 0, 0, 0, 0, 0, 0, 0, 0, 0, 0, 0, 0, 0, 0, 0, 1, 0, 0, 0, 0, 0, 0, 0, 0, 0, 0, 0, 0, 0, 0, 0, 0, 0, 0, 0, 0, 0, 0, 0, 0, 0, 0, 0, 0, 0, 0, 0, 0, 1, 1, 1, 1, 1, 1, 1, 1, 1, 1, 1, 1, 1, 1, 1, 1, 1, 1, 1, 1, 1, 1, 1, 1, 1, 1, 1, 1, 1, 1, 1, 1, 0, 0, 0, 0, 0, 0, 0, 0, 0, 0, 0, 0, 0, 0, 0, 0, 0, 0, 0, 0, 0, 0, 0, 0, 0, 0, 0, 0, 0, 0, 0, 1, 1, 1, 1, 1, 1, 1, 1, 1, 1, 1, 1, 1, 1, 1, 1, 1, 1, 1, 1, 1, 1, 1, 1, 1, 1, 1, 1, 1, 1, 1, 1, 0, 1, 1, 1, 1, 1, 1, 1, 0, 1, 0, 1, 1, 1, 1, 1, 0, 1, 0, 1, 0, 0, 0, 0, 0, 0, 0, 0, 0, 0, 0])
_uv = me_cylinder.uv_layers.new(name='UVMap')
_uv.uv.foreach_set('vector', [1.0, 0.9646, 1.0, 1.0, 0.9688, 1.0, 0.9688, 0.9646, 0.9688, 0.9646, 0.9688, 1.0, 0.9375, 1.0, 0.9375, 0.9646, 0.9375, 0.9646, 0.9375, 1.0, 0.9062, 1.0, 0.9062, 0.9646, 0.9062, 0.9646, 0.9062, 1.0, 0.875, 1.0, 0.875, 0.9646, 0.875, 0.9646, 0.875, 1.0, 0.8438, 1.0, 0.8438, 0.9646, 0.8438, 0.9646, 0.8438, 1.0, 0.8125, 1.0, 0.8125, 0.9646, 0.8125, 0.9646, 0.8125, 1.0, 0.7812, 1.0, 0.7812, 0.9646, 0.7812, 0.9646, 0.7812, 1.0, 0.75, 1.0, 0.75, 0.9646, 0.75, 0.9646, 0.75, 1.0, 0.7188, 1.0, 0.7188, 0.9646, 0.7188, 0.9646, 0.7188, 1.0, 0.6875, 1.0, 0.6875, 0.9646, 0.6875, 0.9646, 0.6875, 1.0, 0.6562, 1.0, 0.6562, 0.9646, 0.6562, 0.9646, 0.6562, 1.0, 0.625, 1.0, 0.625, 0.9646, 0.625, 0.9646, 0.625, 1.0, 0.5938, 1.0, 0.5938, 0.9646, 0.2902, 0.4523, 0.3289, 0.4405, 0.3646, 0.4215, 0.3958, 0.3958, 0.4215, 0.3646, 0.4405, 0.3289, 0.4523, 0.2902, 0.4562, 0.25, 0.4523, 0.2098, 0.4405, 0.1711, 0.4215, 0.1354, 0.3958, 0.1042, 0.3646, 0.07853, 0.3289, 0.05947, 0.2902, 0.04773, 0.25, 0.04377, 0.2098, 0.04773, 0.1711, 0.05947, 0.1354, 0.07853, 0.1042, 0.1042, 0.07853, 0.1354, 0.05947, 0.1711, 0.04773, 0.2098, 0.04377, 0.25, 0.04773, 0.2902, 0.05947, 0.3289, 0.07853, 0.3646, 0.1042, 0.3958, 0.1354, 0.4215, 0.1711, 0.4405, 0.2098, 0.4523, 0.25, 0.4562, 0.5625, 0.9646, 0.5625, 1.0, 0.5312, 1.0, 0.5312, 0.9646, 0.5312, 0.9646, 0.5312, 1.0, 0.5, 1.0, 0.5, 0.9646, 0.5, 0.9646, 0.5, 1.0, 0.4688, 1.0, 0.4688, 0.9646, 0.4688, 0.9646, 0.4688, 1.0, 0.4375, 1.0, 0.4375, 0.9646, 0.4062, 1.0, 0.4062, 0.9646, 0.0, 0.0, 0.4375, 1.0, 0.4062, 0.9646, 0.4062, 1.0, 0.375, 1.0, 0.375, 0.9646, 0.375, 0.9646, 0.375, 1.0, 0.3438, 1.0, 0.3438, 0.9646, 0.3438, 0.9646, 0.3438, 1.0, 0.3125, 1.0, 0.3125, 0.9646, 0.3125, 0.9646, 0.3125, 1.0, 0.2812, 1.0, 0.2812, 0.9646, 0.2812, 0.9646, 0.2812, 1.0, 0.25, 1.0, 0.25, 0.9646, 0.25, 0.9646, 0.25, 1.0, 0.2188, 1.0, 0.2188, 0.9646, 0.2188, 0.9646, 0.2188, 1.0, 0.1875, 1.0, 0.1875, 0.9646, 0.1875, 0.9646, 0.1875, 1.0, 0.1562, 1.0, 0.1562, 0.9646, 0.1562, 0.9646, 0.1562, 1.0, 0.125, 1.0, 0.125, 0.9646, 0.125, 0.9646, 0.125, 1.0, 0.09375, 1.0, 0.09375, 0.9646, 0.09375, 0.9646, 0.09375, 1.0, 0.0625, 1.0, 0.0625, 0.9646, 0.3725, 0.06666, 0.4059, 0.09408, 0.4059, 0.09408, 0.3725, 0.06666, 0.0625, 0.9646, 0.0625, 1.0, 0.03125, 1.0, 0.03125, 0.9646, 0.03125, 0.9646, 0.03125, 1.0, 0.0, 1.0, 0.0, 0.9646, 0.8125, 0.5, 0.7812, 0.5, 0.7812, 0.5, 0.8125, 0.5, 0.25, 0.4705, 0.293, 0.4663, 0.2968, 0.4854, 0.25, 0.49, 0.293, 0.4663, 0.3344, 0.4537, 0.3418, 0.4717, 0.2968, 0.4854, 0.3344, 0.4537, 0.3725, 0.4333, 0.3833, 0.4496, 0.3418, 0.4717, 0.3725, 0.4333, 0.4059, 0.4059, 0.4197, 0.4197, 0.3833, 0.4496, 0.4059, 0.4059, 0.4333, 0.3725, 0.4496, 0.3833, 0.4197, 0.4197, 0.4333, 0.3725, 0.4537, 0.3344, 0.4717, 0.3418, 0.4496, 0.3833, 0.4537, 0.3344, 0.4663, 0.293, 0.4854, 0.2968, 0.4717, 0.3418, 0.4663, 0.293, 0.4705, 0.25, 0.49, 0.25, 0.4854, 0.2968, 0.4705, 0.25, 0.4663, 0.207, 0.4854, 0.2032, 0.49, 0.25, 0.4663, 0.207, 0.4537, 0.1656, 0.4717, 0.1582, 0.4854, 0.2032, 0.4537, 0.1656, 0.4333, 0.1275, 0.4496, 0.1167, 0.4717, 0.1582, 0.4333, 0.1275, 0.4059, 0.09408, 0.4197, 0.08029, 0.4496, 0.1167, 0.4059, 0.09408, 0.3725, 0.06666, 0.3833, 0.05045, 0.4197, 0.08029, 0.3725, 0.06666, 0.3344, 0.04628, 0.3418, 0.02827, 0.3833, 0.05045, 0.3344, 0.04628, 0.293, 0.03374, 0.2968, 0.01461, 0.3418, 0.02827, 0.293, 0.03374, 0.25, 0.0295, 0.25, 0.01, 0.2968, 0.01461, 0.25, 0.0295, 0.207, 0.03374, 0.2032, 0.01461, 0.25, 0.01, 0.207, 0.03374, 0.1656, 0.04628, 0.1582, 0.02827, 0.2032, 0.01461, 0.1656, 0.04628, 0.1275, 0.06666, 0.1167, 0.05045, 0.1582, 0.02827, 0.1275, 0.06666, 0.09408, 0.09408, 0.08029, 0.08029, 0.1167, 0.05045, 0.09408, 0.09408, 0.06666, 0.1275, 0.05045, 0.1167, 0.08029, 0.08029, 0.06666, 0.1275, 0.04628, 0.1656, 0.02827, 0.1582, 0.05045, 0.1167, 0.04628, 0.1656, 0.03374, 0.207, 0.01461, 0.2032, 0.02827, 0.1582, 0.03374, 0.207, 0.0295, 0.25, 0.01, 0.25, 0.01461, 0.2032, 0.0295, 0.25, 0.03374, 0.293, 0.01461, 0.2968, 0.01, 0.25, 0.03374, 0.293, 0.04628, 0.3344, 0.02827, 0.3418, 0.01461, 0.2968, 0.04628, 0.3344, 0.06666, 0.3725, 0.05045, 0.3833, 0.02827, 0.3418, 0.06666, 0.3725, 0.09408, 0.4059, 0.08029, 0.4197, 0.05045, 0.3833, 0.09408, 0.4059, 0.1275, 0.4333, 0.1167, 0.4496, 0.08029, 0.4197, 0.1275, 0.4333, 0.1656, 0.4537, 0.1582, 0.4717, 0.1167, 0.4496, 0.1656, 0.4537, 0.207, 0.4663, 0.2032, 0.4854, 0.1582, 0.4717, 0.207, 0.4663, 0.25, 0.4705, 0.25, 0.49, 0.2032, 0.4854, 0.5625, 1.0, 0.5625, 0.9646, 0.0, 0.0, 0.5938, 1.0, 0.06666, 0.3725, 0.04628, 0.3344, 0.04628, 0.3344, 0.06666, 0.3725, 0.3344, 0.04628, 0.3725, 0.06666, 0.3725, 0.06666, 0.3344, 0.04628, 0.293, 0.4663, 0.25, 0.4705, 0.25, 0.4705, 0.293, 0.4663, 0.09408, 0.4059, 0.06666, 0.3725, 0.06666, 0.3725, 0.09408, 0.4059, 0.293, 0.03374, 0.3344, 0.04628, 0.3344, 0.04628, 0.293, 0.03374, 0.3344, 0.4537, 0.293, 0.4663, 0.293, 0.4663, 0.3344, 0.4537, 0.1275, 0.4333, 0.09408, 0.4059, 0.09408, 0.4059, 0.1275, 0.4333, 0.25, 0.0295, 0.293, 0.03374, 0.293, 0.03374, 0.25, 0.0295, 0.3725, 0.4333, 0.3344, 0.4537, 0.3344, 0.4537, 0.3725, 0.4333, 0.1656, 0.4537, 0.1275, 0.4333, 0.1275, 0.4333, 0.1656, 0.4537, 0.207, 0.03374, 0.25, 0.0295, 0.25, 0.0295, 0.207, 0.03374, 0.4059, 0.4059, 0.3725, 0.4333, 0.3725, 0.4333, 0.4059, 0.4059, 0.207, 0.4663, 0.1656, 0.4537, 0.1656, 0.4537, 0.207, 0.4663, 0.1656, 0.04628, 0.207, 0.03374, 0.207, 0.03374, 0.1656, 0.04628, 0.4333, 0.3725, 0.4059, 0.4059, 0.4059, 0.4059, 0.4333, 0.3725, 0.25, 0.4705, 0.207, 0.4663, 0.207, 0.4663, 0.25, 0.4705, 0.1275, 0.06666, 0.1656, 0.04628, 0.1656, 0.04628, 0.1275, 0.06666, 0.4537, 0.3344, 0.4333, 0.3725, 0.4333, 0.3725, 0.4537, 0.3344, 0.09408, 0.09408, 0.1275, 0.06666, 0.1275, 0.06666, 0.09408, 0.09408, 0.4663, 0.293, 0.4537, 0.3344, 0.4537, 0.3344, 0.4663, 0.293, 0.06666, 0.1275, 0.09408, 0.09408, 0.09408, 0.09408, 0.06666, 0.1275, 0.4705, 0.25, 0.4663, 0.293, 0.4663, 0.293, 0.4705, 0.25, 0.04628, 0.1656, 0.06666, 0.1275, 0.06666, 0.1275, 0.04628, 0.1656, 0.4663, 0.207, 0.4705, 0.25, 0.4705, 0.25, 0.4663, 0.207, 0.03374, 0.207, 0.04628, 0.1656, 0.04628, 0.1656, 0.03374, 0.207, 0.4537, 0.1656, 0.4663, 0.207, 0.4663, 0.207, 0.4537, 0.1656, 0.0295, 0.25, 0.03374, 0.207, 0.03374, 0.207, 0.0295, 0.25, 0.4333, 0.1275, 0.4537, 0.1656, 0.4537, 0.1656, 0.4333, 0.1275, 0.03374, 0.293, 0.0295, 0.25, 0.0295, 0.25, 0.03374, 0.293, 0.4059, 0.09408, 0.4333, 0.1275, 0.4333, 0.1275, 0.4059, 0.09408, 0.04628, 0.3344, 0.03374, 0.293, 0.03374, 0.293, 0.04628, 0.3344, 0.03125, 0.5, 0.03125, 0.9278, 0.0, 0.9278, 0.0, 0.5, 0.0625, 0.5, 0.0625, 0.9278, 0.03125, 0.9278, 0.03125, 0.5, 0.09375, 0.5, 0.09375, 0.9278, 0.0625, 0.9278, 0.0625, 0.5, 0.125, 0.5, 0.125, 0.9278, 0.09375, 0.9278, 0.09375, 0.5, 0.1562, 0.5, 0.1562, 0.9278, 0.125, 0.9278, 0.125, 0.5, 0.1875, 0.5, 0.1875, 0.9278, 0.1562, 0.9278, 0.1562, 0.5, 0.2188, 0.5, 0.2188, 0.9278, 0.1875, 0.9278, 0.1875, 0.5, 0.25, 0.5, 0.25, 0.9278, 0.2188, 0.9278, 0.2188, 0.5, 0.2812, 0.5, 0.2812, 0.9278, 0.25, 0.9278, 0.25, 0.5, 0.3125, 0.5, 0.3125, 0.9278, 0.2812, 0.9278, 0.2812, 0.5, 0.3438, 0.5, 0.3438, 0.9278, 0.3125, 0.9278, 0.3125, 0.5, 0.375, 0.5, 0.375, 0.9278, 0.3438, 0.9278, 0.3438, 0.5, 0.4062, 0.5, 0.4062, 0.9278, 0.375, 0.9278, 0.375, 0.5, 0.4375, 0.5, 0.4375, 0.9278, 0.4062, 0.9278, 0.4062, 0.5, 0.4688, 0.5, 0.4688, 0.9278, 0.4375, 0.9278, 0.4375, 0.5, 0.5, 0.5, 0.5, 0.9278, 0.4688, 0.9278, 0.4688, 0.5, 0.5312, 0.5, 0.5312, 0.9278, 0.5, 0.9278, 0.5, 0.5, 0.5625, 0.5, 0.5625, 0.9278, 0.5312, 0.9278, 0.5312, 0.5, 0.5938, 0.5, 0.5938, 0.9278, 0.5625, 0.9278, 0.5625, 0.5, 0.625, 0.5, 0.625, 0.9278, 0.5938, 0.9278, 0.5938, 0.5, 0.6562, 0.5, 0.6562, 0.9278, 0.625, 0.9278, 0.625, 0.5, 0.6875, 0.5, 0.6875, 0.9278, 0.6562, 0.9278, 0.6562, 0.5, 0.7188, 0.5, 0.7188, 0.9278, 0.6875, 0.9278, 0.6875, 0.5, 0.75, 0.5, 0.75, 0.9278, 0.7188, 0.9278, 0.7188, 0.5, 0.7812, 0.5, 0.7812, 0.9278, 0.75, 0.9278, 0.75, 0.5, 0.8125, 0.5, 0.8125, 0.9278, 0.7812, 0.9278, 0.7812, 0.5, 0.8438, 0.5, 0.8438, 0.9278, 0.8125, 0.9278, 0.8125, 0.5, 0.875, 0.5, 0.875, 0.9278, 0.8438, 0.9278, 0.8438, 0.5, 0.9062, 0.5, 0.9062, 0.9278, 0.875, 0.9278, 0.875, 0.5, 0.9375, 0.5, 0.9375, 0.9278, 0.9062, 0.9278, 0.9062, 0.5, 0.9688, 0.5, 0.9688, 0.9278, 0.9375, 0.9278, 0.9375, 0.5, 1.0, 0.5, 1.0, 0.9278, 0.9688, 0.9278, 0.9688, 0.5, 0.03125, 0.9278, 0.03125, 0.9646, 0.0, 0.9646, 0.0, 0.9278, 0.0625, 0.9278, 0.0625, 0.9646, 0.03125, 0.9646, 0.03125, 0.9278, 0.0625, 0.9278, 0.09375, 0.9278, 0.09375, 0.9278, 0.0625, 0.9278, 0.125, 0.9278, 0.125, 0.9646, 0.09375, 0.9646, 0.09375, 0.9278, 0.1562, 0.9278, 0.1562, 0.9646, 0.125, 0.9646, 0.125, 0.9278, 0.1875, 0.9278, 0.1875, 0.9646, 0.1562, 0.9646, 0.1562, 0.9278, 0.2188, 0.9278, 0.2188, 0.9646, 0.1875, 0.9646, 0.1875, 0.9278, 0.25, 0.9278, 0.25, 0.9646, 0.2188, 0.9646, 0.2188, 0.9278, 0.2812, 0.9278, 0.2812, 0.9646, 0.25, 0.9646, 0.25, 0.9278, 0.3125, 0.9278, 0.3125, 0.9646, 0.2812, 0.9646, 0.2812, 0.9278, 0.3438, 0.9278, 0.3438, 0.9646, 0.3125, 0.9646, 0.3125, 0.9278, 0.375, 0.9278, 0.375, 0.9646, 0.3438, 0.9646, 0.3438, 0.9278, 0.4062, 0.9278, 0.4062, 0.9646, 0.375, 0.9646, 0.375, 0.9278, 0.5625, 0.9646, 0.5625, 0.9278, 0.5625, 0.9278, 0.5625, 0.9646, 0.4688, 0.9278, 0.4688, 0.9646, 0.4375, 0.9646, 0.4375, 0.9278, 0.5, 0.9278, 0.5, 0.9646, 0.4688, 0.9646, 0.4688, 0.9278, 0.5312, 0.9278, 0.5312, 0.9646, 0.5, 0.9646, 0.5, 0.9278, 0.5625, 0.9278, 0.5625, 0.9646, 0.5312, 0.9646, 0.5312, 0.9278, 0.4375, 0.9278, 0.4375, 0.9646, 0.4375, 0.9646, 0.4375, 0.9278, 0.625, 0.9278, 0.625, 0.9646, 0.5938, 0.9646, 0.5938, 0.9278, 0.6562, 0.9278, 0.6562, 0.9646, 0.625, 0.9646, 0.625, 0.9278, 0.6875, 0.9278, 0.6875, 0.9646, 0.6562, 0.9646, 0.6562, 0.9278, 0.7188, 0.9278, 0.7188, 0.9646, 0.6875, 0.9646, 0.6875, 0.9278, 0.75, 0.9278, 0.75, 0.9646, 0.7188, 0.9646, 0.7188, 0.9278, 0.7812, 0.9278, 0.7812, 0.9646, 0.75, 0.9646, 0.75, 0.9278, 0.8125, 0.9278, 0.8125, 0.9646, 0.7812, 0.9646, 0.7812, 0.9278, 0.8438, 0.9278, 0.8438, 0.9646, 0.8125, 0.9646, 0.8125, 0.9278, 0.875, 0.9278, 0.875, 0.9646, 0.8438, 0.9646, 0.8438, 0.9278, 0.9062, 0.9278, 0.9062, 0.9646, 0.875, 0.9646, 0.875, 0.9278, 0.9062, 0.9646, 0.9062, 0.9278, 0.9062, 0.9278, 0.9062, 0.9646, 0.9688, 0.9278, 0.9688, 0.9646, 0.9375, 0.9646, 0.9375, 0.9278, 1.0, 0.9278, 1.0, 0.9646, 0.9688, 0.9646, 0.9688, 0.9278, 0.9375, 0.9278, 0.9375, 0.9646, 0.0625, 0.9646, 0.0625, 0.9278, 0.09375, 0.9646, 0.0625, 0.9646, 0.0625, 0.9646, 0.09375, 0.9646, 0.0625, 0.9646, 0.0625, 0.9278, 0.0625, 0.9278, 0.0625, 0.9646, 0.9062, 0.9278, 0.9375, 0.9278, 0.9375, 0.9278, 0.9062, 0.9278, 0.9375, 0.9646, 0.9062, 0.9646, 0.9062, 0.9646, 0.9375, 0.9646, 0.9375, 0.9278, 0.9375, 0.9646, 0.9375, 0.9646, 0.9375, 0.9278, 0.09375, 0.9278, 0.09375, 0.9646, 0.09375, 0.9646, 0.09375, 0.9278, 0.9062, 0.9278, 0.09375, 0.9278, 0.09375, 0.9646, 0.9062, 0.9646, 0.09375, 0.9646, 0.0625, 0.9646, 0.9375, 0.9646, 0.9062, 0.9646, 0.09375, 0.9278, 0.9062, 0.9278, 0.9375, 0.9278, 0.0625, 0.9278, 0.5938, 0.9278, 0.4062, 0.9278, 0.4375, 0.9278, 0.5625, 0.9278, 0.0, 0.0, 0.0, 0.0, 0.4375, 0.9646, 0.0, 0.0, 0.5938, 0.9278, 0.5938, 0.9646, 0.5938, 0.9646, 0.5938, 0.9278, 0.0, 0.0, 0.0, 0.0, 0.0, 0.0, 0.0, 0.0, 0.5625, 0.9278, 0.5938, 0.9278, 0.5938, 0.9278, 0.5625, 0.9278, 0.4062, 0.9646, 0.4062, 0.9278, 0.4062, 0.9278, 0.4062, 0.9646, 0.0, 0.0, 0.0, 0.0, 0.0, 0.0, 0.0, 0.0, 0.4062, 0.9278, 0.4375, 0.9278, 0.4375, 0.9278, 0.4062, 0.9278, 0.5938, 0.9278, 0.5938, 0.9646, 0.4062, 0.9646, 0.4062, 0.9278, 0.5625, 0.9278, 0.4375, 0.9278, 0.4375, 0.9646, 0.5625, 0.9646, 0.75, 0.49, 0.7968, 0.4854, 0.8418, 0.4717, 0.8833, 0.4496, 0.9197, 0.4197, 0.9496, 0.3833, 0.9717, 0.3418, 0.9854, 0.2968, 0.99, 0.25, 0.9854, 0.2032, 0.9717, 0.1582, 0.9496, 0.1167, 0.9197, 0.08029, 0.8833, 0.05045, 0.8418, 0.02827, 0.7968, 0.01461, 0.75, 0.01, 0.7032, 0.01461, 0.6582, 0.02827, 0.6167, 0.05045, 0.5803, 0.08029, 0.5504, 0.1167, 0.5283, 0.1582, 0.5146, 0.2032, 0.51, 0.25, 0.5146, 0.2968, 0.5283, 0.3418, 0.5504, 0.3833, 0.5803, 0.4197, 0.6167, 0.4496, 0.6582, 0.4717, 0.7032, 0.4854, 0.5312, 0.5, 0.5, 0.5, 0.5, 0.5, 0.5312, 0.5, 0.25, 0.5, 0.2188, 0.5, 0.2188, 0.5, 0.25, 0.5, 0.9375, 0.5, 0.9062, 0.5, 0.9062, 0.5, 0.9375, 0.5, 0.6562, 0.5, 0.625, 0.5, 0.625, 0.5, 0.6562, 0.5, 0.375, 0.5, 0.3438, 0.5, 0.3438, 0.5, 0.375, 0.5, 0.09375, 0.5, 0.0625, 0.5, 0.0625, 0.5, 0.09375, 0.5, 0.7812, 0.5, 0.75, 0.5, 0.75, 0.5, 0.7812, 0.5, 0.5, 0.5, 0.4688, 0.5, 0.4688, 0.5, 0.5, 0.5, 0.2188, 0.5, 0.1875, 0.5, 0.1875, 0.5, 0.2188, 0.5, 0.9062, 0.5, 0.875, 0.5, 0.875, 0.5, 0.9062, 0.5, 0.625, 0.5, 0.5938, 0.5, 0.5938, 0.5, 0.625, 0.5, 0.3438, 0.5, 0.3125, 0.5, 0.3125, 0.5, 0.3438, 0.5, 0.0625, 0.5, 0.03125, 0.5, 0.03125, 0.5, 0.0625, 0.5, 0.75, 0.5, 0.7188, 0.5, 0.7188, 0.5, 0.75, 0.5, 0.4688, 0.5, 0.4375, 0.5, 0.4375, 0.5, 0.4688, 0.5, 0.1875, 0.5, 0.1562, 0.5, 0.1562, 0.5, 0.1875, 0.5, 0.875, 0.5, 0.8438, 0.5, 0.8438, 0.5, 0.875, 0.5, 0.5938, 0.5, 0.5625, 0.5, 0.5625, 0.5, 0.5938, 0.5, 0.3125, 0.5, 0.2812, 0.5, 0.2812, 0.5, 0.3125, 0.5, 1.0, 0.5, 0.9688, 0.5, 0.9688, 0.5, 1.0, 0.5, 0.03125, 0.5, 0.0, 0.5, 0.0, 0.5, 0.03125, 0.5, 0.7188, 0.5, 0.6875, 0.5, 0.6875, 0.5, 0.7188, 0.5, 0.4375, 0.5, 0.4062, 0.5, 0.4062, 0.5, 0.4375, 0.5, 0.1562, 0.5, 0.125, 0.5, 0.125, 0.5, 0.1562, 0.5, 0.8438, 0.5, 0.8125, 0.5, 0.8125, 0.5, 0.8438, 0.5, 0.5625, 0.5, 0.5312, 0.5, 0.5312, 0.5, 0.5625, 0.5, 0.2812, 0.5, 0.25, 0.5, 0.25, 0.5, 0.2812, 0.5, 0.9688, 0.5, 0.9375, 0.5, 0.9375, 0.5, 0.9688, 0.5, 0.6875, 0.5, 0.6562, 0.5, 0.6562, 0.5, 0.6875, 0.5, 0.4062, 0.5, 0.375, 0.5, 0.375, 0.5, 0.4062, 0.5, 0.125, 0.5, 0.09375, 0.5, 0.09375, 0.5, 0.125, 0.5, 0.4523, 0.2902, 0.4405, 0.3289, 0.4405, 0.3289, 0.4523, 0.2902, 0.1042, 0.1042, 0.1354, 0.07853, 0.1354, 0.07853, 0.1042, 0.1042, 0.4405, 0.3289, 0.4215, 0.3646, 0.4215, 0.3646, 0.4405, 0.3289, 0.1354, 0.07853, 0.1711, 0.05947, 0.1711, 0.05947, 0.1354, 0.07853, 0.25, 0.4562, 0.2098, 0.4523, 0.2098, 0.4523, 0.25, 0.4562, 0.4215, 0.3646, 0.3958, 0.3958, 0.3958, 0.3958, 0.4215, 0.3646, 0.1711, 0.05947, 0.2098, 0.04773, 0.2098, 0.04773, 0.1711, 0.05947, 0.2098, 0.4523, 0.1711, 0.4405, 0.1711, 0.4405, 0.2098, 0.4523, 0.3958, 0.3958, 0.3646, 0.4215, 0.3646, 0.4215, 0.3958, 0.3958, 0.2098, 0.04773, 0.25, 0.04377, 0.25, 0.04377, 0.2098, 0.04773, 0.1711, 0.4405, 0.1354, 0.4215, 0.1354, 0.4215, 0.1711, 0.4405, 0.3646, 0.4215, 0.3289, 0.4405, 0.3289, 0.4405, 0.3646, 0.4215, 0.25, 0.04377, 0.2902, 0.04773, 0.2902, 0.04773, 0.25, 0.04377, 0.1354, 0.4215, 0.1042, 0.3958, 0.1042, 0.3958, 0.1354, 0.4215, 0.3289, 0.4405, 0.2902, 0.4523, 0.2902, 0.4523, 0.3289, 0.4405, 0.2902, 0.04773, 0.3289, 0.05947, 0.3289, 0.05947, 0.2902, 0.04773, 0.1042, 0.3958, 0.07853, 0.3646, 0.07853, 0.3646, 0.1042, 0.3958, 0.2902, 0.4523, 0.25, 0.4562, 0.25, 0.4562, 0.2902, 0.4523, 0.3289, 0.05947, 0.3646, 0.07853, 0.3646, 0.07853, 0.3289, 0.05947, 0.07853, 0.3646, 0.05947, 0.3289, 0.05947, 0.3289, 0.07853, 0.3646, 0.3646, 0.07853, 0.3958, 0.1042, 0.3958, 0.1042, 0.3646, 0.07853, 0.05947, 0.3289, 0.04773, 0.2902, 0.04773, 0.2902, 0.05947, 0.3289, 0.3958, 0.1042, 0.4215, 0.1354, 0.4215, 0.1354, 0.3958, 0.1042, 0.04773, 0.2902, 0.04377, 0.25, 0.04377, 0.25, 0.04773, 0.2902, 0.4215, 0.1354, 0.4405, 0.1711, 0.4405, 0.1711, 0.4215, 0.1354, 0.04377, 0.25, 0.04773, 0.2098, 0.04773, 0.2098, 0.04377, 0.25, 0.4405, 0.1711, 0.4523, 0.2098, 0.4523, 0.2098, 0.4405, 0.1711, 0.04773, 0.2098, 0.05947, 0.1711, 0.05947, 0.1711, 0.04773, 0.2098, 0.4523, 0.2098, 0.4562, 0.25, 0.4562, 0.25, 0.4523, 0.2098, 0.05947, 0.1711, 0.07853, 0.1354, 0.07853, 0.1354, 0.05947, 0.1711, 0.3289, 0.05947, 0.3646, 0.07853, 0.3646, 0.07853, 0.3289, 0.05947, 0.293, 0.4663, 0.25, 0.4705, 0.207, 0.4663, 0.1656, 0.4537, 0.1275, 0.4333, 0.09408, 0.4059, 0.06666, 0.3725, 0.04628, 0.3344, 0.03374, 0.293, 0.0295, 0.25, 0.03374, 0.207, 0.04628, 0.1656, 0.06666, 0.1275, 0.09408, 0.09408, 0.1275, 0.06666, 0.1656, 0.04628, 0.207, 0.03374, 0.25, 0.0295, 0.293, 0.03374, 0.3344, 0.04628, 0.3725, 0.06666, 0.4059, 0.09408, 0.4333, 0.1275, 0.4537, 0.1656, 0.4663, 0.207, 0.4705, 0.25, 0.4663, 0.293, 0.4537, 0.3344, 0.4333, 0.3725, 0.4059, 0.4059, 0.3725, 0.4333, 0.3344, 0.4537, 0.07853, 0.1354, 0.1042, 0.1042, 0.1042, 0.1042, 0.07853, 0.1354, 0.4562, 0.25, 0.4523, 0.2902, 0.4523, 0.2902, 0.4562, 0.25, 0.4215, 0.1354, 0.4405, 0.1711, 0.4405, 0.1711, 0.4215, 0.1354, 0.07853, 0.3646, 0.05947, 0.3289, 0.05947, 0.3289, 0.07853, 0.3646, 0.3646, 0.07853, 0.3958, 0.1042, 0.3958, 0.1042, 0.3646, 0.07853, 0.05947, 0.3289, 0.04773, 0.2902, 0.04773, 0.2902, 0.05947, 0.3289, 0.3958, 0.1042, 0.4215, 0.1354, 0.4215, 0.1354, 0.3958, 0.1042, 0.04773, 0.2902, 0.04377, 0.25, 0.04377, 0.25, 0.04773, 0.2902, 0.4215, 0.1354, 0.4405, 0.1711, 0.4405, 0.1711, 0.4215, 0.1354, 0.04377, 0.25, 0.04773, 0.2098, 0.04773, 0.2098, 0.04377, 0.25, 0.4405, 0.1711, 0.4523, 0.2098, 0.4523, 0.2098, 0.4405, 0.1711, 0.04773, 0.2098, 0.05947, 0.1711, 0.05947, 0.1711, 0.04773, 0.2098, 0.4523, 0.2098, 0.4562, 0.25, 0.4562, 0.25, 0.4523, 0.2098, 0.05947, 0.1711, 0.07853, 0.1354, 0.07853, 0.1354, 0.05947, 0.1711, 0.4562, 0.25, 0.4523, 0.2902, 0.4523, 0.2902, 0.4562, 0.25, 0.07853, 0.1354, 0.1042, 0.1042, 0.1042, 0.1042, 0.07853, 0.1354, 0.4523, 0.2902, 0.4405, 0.3289, 0.4405, 0.3289, 0.4523, 0.2902, 0.1042, 0.1042, 0.1354, 0.07853, 0.1354, 0.07853, 0.1042, 0.1042, 0.4405, 0.3289, 0.4215, 0.3646, 0.4215, 0.3646, 0.4405, 0.3289, 0.1354, 0.07853, 0.1711, 0.05947, 0.1711, 0.05947, 0.1354, 0.07853, 0.25, 0.4562, 0.2098, 0.4523, 0.2098, 0.4523, 0.25, 0.4562, 0.4215, 0.3646, 0.3958, 0.3958, 0.3958, 0.3958, 0.4215, 0.3646, 0.1711, 0.05947, 0.2098, 0.04773, 0.2098, 0.04773, 0.1711, 0.05947, 0.2098, 0.4523, 0.1711, 0.4405, 0.1711, 0.4405, 0.2098, 0.4523, 0.3958, 0.3958, 0.3646, 0.4215, 0.3646, 0.4215, 0.3958, 0.3958, 0.2098, 0.04773, 0.25, 0.04377, 0.25, 0.04377, 0.2098, 0.04773, 0.1711, 0.4405, 0.1354, 0.4215, 0.1354, 0.4215, 0.1711, 0.4405, 0.3646, 0.4215, 0.3289, 0.4405, 0.3289, 0.4405, 0.3646, 0.4215, 0.25, 0.04377, 0.2902, 0.04773, 0.2902, 0.04773, 0.25, 0.04377, 0.1354, 0.4215, 0.1042, 0.3958, 0.1042, 0.3958, 0.1354, 0.4215, 0.3289, 0.4405, 0.2902, 0.4523, 0.2902, 0.4523, 0.3289, 0.4405, 0.2902, 0.04773, 0.3289, 0.05947, 0.3289, 0.05947, 0.2902, 0.04773, 0.1042, 0.3958, 0.07853, 0.3646, 0.07853, 0.3646, 0.1042, 0.3958, 0.2902, 0.4523, 0.25, 0.4562, 0.25, 0.4562, 0.2902, 0.4523, 0.4562, 0.25, 0.4523, 0.2902, 0.4523, 0.2902, 0.4562, 0.25, 0.04377, 0.25, 0.04773, 0.2098, 0.04773, 0.2098, 0.04377, 0.25, 0.4405, 0.1711, 0.4523, 0.2098, 0.4523, 0.2098, 0.4405, 0.1711, 0.04773, 0.2098, 0.05947, 0.1711, 0.05947, 0.1711, 0.04773, 0.2098, 0.4523, 0.2098, 0.4562, 0.25, 0.4562, 0.25, 0.4523, 0.2098, 0.05947, 0.1711, 0.07853, 0.1354, 0.07853, 0.1354, 0.05947, 0.1711, 0.4562, 0.25, 0.4523, 0.2902, 0.4523, 0.2902, 0.4562, 0.25, 0.07853, 0.1354, 0.1042, 0.1042, 0.1042, 0.1042, 0.07853, 0.1354, 0.4523, 0.2902, 0.4405, 0.3289, 0.4405, 0.3289, 0.4523, 0.2902, 0.1042, 0.1042, 0.1354, 0.07853, 0.1354, 0.07853, 0.1042, 0.1042, 0.4405, 0.3289, 0.4215, 0.3646, 0.4215, 0.3646, 0.4405, 0.3289, 0.1354, 0.07853, 0.1711, 0.05947, 0.1711, 0.05947, 0.1354, 0.07853, 0.25, 0.4562, 0.2098, 0.4523, 0.2098, 0.4523, 0.25, 0.4562, 0.4215, 0.3646, 0.3958, 0.3958, 0.3958, 0.3958, 0.4215, 0.3646, 0.1711, 0.05947, 0.2098, 0.04773, 0.2098, 0.04773, 0.1711, 0.05947, 0.2098, 0.4523, 0.1711, 0.4405, 0.1711, 0.4405, 0.2098, 0.4523, 0.3958, 0.3958, 0.3646, 0.4215, 0.3646, 0.4215, 0.3958, 0.3958, 0.2098, 0.04773, 0.25, 0.04377, 0.25, 0.04377, 0.2098, 0.04773, 0.1711, 0.4405, 0.1354, 0.4215, 0.1354, 0.4215, 0.1711, 0.4405, 0.3646, 0.4215, 0.3289, 0.4405, 0.3289, 0.4405, 0.3646, 0.4215, 0.25, 0.04377, 0.2902, 0.04773, 0.2902, 0.04773, 0.25, 0.04377, 0.1354, 0.4215, 0.1042, 0.3958, 0.1042, 0.3958, 0.1354, 0.4215, 0.3289, 0.4405, 0.2902, 0.4523, 0.2902, 0.4523, 0.3289, 0.4405, 0.2902, 0.04773, 0.3289, 0.05947, 0.3289, 0.05947, 0.2902, 0.04773, 0.1042, 0.3958, 0.07853, 0.3646, 0.07853, 0.3646, 0.1042, 0.3958, 0.2902, 0.4523, 0.25, 0.4562, 0.25, 0.4562, 0.2902, 0.4523, 0.3289, 0.05947, 0.3646, 0.07853, 0.3646, 0.07853, 0.3289, 0.05947, 0.07853, 0.3646, 0.05947, 0.3289, 0.05947, 0.3289, 0.07853, 0.3646, 0.3646, 0.07853, 0.3958, 0.1042, 0.3958, 0.1042, 0.3646, 0.07853, 0.05947, 0.3289, 0.04773, 0.2902, 0.04773, 0.2902, 0.05947, 0.3289, 0.3958, 0.1042, 0.4215, 0.1354, 0.4215, 0.1354, 0.3958, 0.1042, 0.04773, 0.2902, 0.04377, 0.25, 0.04377, 0.25, 0.04773, 0.2902, 0.25, 0.4562, 0.2098, 0.4523, 0.2098, 0.4523, 0.25, 0.4562, 0.07853, 0.1354, 0.1042, 0.1042, 0.1042, 0.1042, 0.07853, 0.1354, 0.4523, 0.2902, 0.4405, 0.3289, 0.4405, 0.3289, 0.4523, 0.2902, 0.1042, 0.1042, 0.1354, 0.07853, 0.1354, 0.07853, 0.1042, 0.1042, 0.4405, 0.3289, 0.4215, 0.3646, 0.4215, 0.3646, 0.4405, 0.3289, 0.1354, 0.07853, 0.1711, 0.05947, 0.1711, 0.05947, 0.1354, 0.07853, 0.25, 0.4562, 0.2098, 0.4523, 0.2098, 0.4523, 0.25, 0.4562, 0.4215, 0.3646, 0.3958, 0.3958, 0.3958, 0.3958, 0.4215, 0.3646, 0.1711, 0.05947, 0.2098, 0.04773, 0.2098, 0.04773, 0.1711, 0.05947, 0.2098, 0.4523, 0.1711, 0.4405, 0.1711, 0.4405, 0.2098, 0.4523, 0.3958, 0.3958, 0.3646, 0.4215, 0.3646, 0.4215, 0.3958, 0.3958, 0.2098, 0.04773, 0.25, 0.04377, 0.25, 0.04377, 0.2098, 0.04773, 0.1711, 0.4405, 0.1354, 0.4215, 0.1354, 0.4215, 0.1711, 0.4405, 0.3646, 0.4215, 0.3289, 0.4405, 0.3289, 0.4405, 0.3646, 0.4215, 0.25, 0.04377, 0.2902, 0.04773, 0.2902, 0.04773, 0.25, 0.04377, 0.1354, 0.4215, 0.1042, 0.3958, 0.1042, 0.3958, 0.1354, 0.4215, 0.3289, 0.4405, 0.2902, 0.4523, 0.2902, 0.4523, 0.3289, 0.4405, 0.2902, 0.04773, 0.3289, 0.05947, 0.3289, 0.05947, 0.2902, 0.04773, 0.1042, 0.3958, 0.07853, 0.3646, 0.07853, 0.3646, 0.1042, 0.3958, 0.2902, 0.4523, 0.25, 0.4562, 0.25, 0.4562, 0.2902, 0.4523, 0.3289, 0.05947, 0.3646, 0.07853, 0.3646, 0.07853, 0.3289, 0.05947, 0.07853, 0.3646, 0.05947, 0.3289, 0.05947, 0.3289, 0.07853, 0.3646, 0.3646, 0.07853, 0.3958, 0.1042, 0.3958, 0.1042, 0.3646, 0.07853, 0.05947, 0.3289, 0.04773, 0.2902, 0.04773, 0.2902, 0.05947, 0.3289, 0.3958, 0.1042, 0.4215, 0.1354, 0.4215, 0.1354, 0.3958, 0.1042, 0.04773, 0.2902, 0.04377, 0.25, 0.04377, 0.25, 0.04773, 0.2902, 0.4215, 0.1354, 0.4405, 0.1711, 0.4405, 0.1711, 0.4215, 0.1354, 0.04377, 0.25, 0.04773, 0.2098, 0.04773, 0.2098, 0.04377, 0.25, 0.4405, 0.1711, 0.4523, 0.2098, 0.4523, 0.2098, 0.4405, 0.1711, 0.04773, 0.2098, 0.05947, 0.1711, 0.05947, 0.1711, 0.04773, 0.2098, 0.4523, 0.2098, 0.4562, 0.25, 0.4562, 0.25, 0.4523, 0.2098, 0.05947, 0.1711, 0.07853, 0.1354, 0.07853, 0.1354, 0.05947, 0.1711, 0.1354, 0.4215, 0.1042, 0.3958, 0.1042, 0.3958, 0.1354, 0.4215, 0.4215, 0.3646, 0.3958, 0.3958, 0.3958, 0.3958, 0.4215, 0.3646, 0.1711, 0.05947, 0.2098, 0.04773, 0.2098, 0.04773, 0.1711, 0.05947, 0.2098, 0.4523, 0.1711, 0.4405, 0.1711, 0.4405, 0.2098, 0.4523, 0.3958, 0.3958, 0.3646, 0.4215, 0.3646, 0.4215, 0.3958, 0.3958, 0.2098, 0.04773, 0.25, 0.04377, 0.25, 0.04377, 0.2098, 0.04773, 0.1711, 0.4405, 0.1354, 0.4215, 0.1354, 0.4215, 0.1711, 0.4405, 0.3646, 0.4215, 0.3289, 0.4405, 0.3289, 0.4405, 0.3646, 0.4215, 0.25, 0.04377, 0.2902, 0.04773, 0.2902, 0.04773, 0.25, 0.04377, 0.1354, 0.4215, 0.1042, 0.3958, 0.1042, 0.3958, 0.1354, 0.4215, 0.3289, 0.4405, 0.2902, 0.4523, 0.2902, 0.4523, 0.3289, 0.4405, 0.2902, 0.04773, 0.3289, 0.05947, 0.3289, 0.05947, 0.2902, 0.04773, 0.1042, 0.3958, 0.07853, 0.3646, 0.07853, 0.3646, 0.1042, 0.3958, 0.2902, 0.4523, 0.25, 0.4562, 0.25, 0.4562, 0.2902, 0.4523, 0.3289, 0.05947, 0.3646, 0.07853, 0.3646, 0.07853, 0.3289, 0.05947, 0.07853, 0.3646, 0.05947, 0.3289, 0.05947, 0.3289, 0.07853, 0.3646, 0.3646, 0.07853, 0.3958, 0.1042, 0.3958, 0.1042, 0.3646, 0.07853, 0.05947, 0.3289, 0.04773, 0.2902, 0.04773, 0.2902, 0.05947, 0.3289, 0.3958, 0.1042, 0.4215, 0.1354, 0.4215, 0.1354, 0.3958, 0.1042, 0.04773, 0.2902, 0.04377, 0.25, 0.04377, 0.25, 0.04773, 0.2902, 0.4215, 0.1354, 0.4405, 0.1711, 0.4405, 0.1711, 0.4215, 0.1354, 0.04377, 0.25, 0.04773, 0.2098, 0.04773, 0.2098, 0.04377, 0.25, 0.4405, 0.1711, 0.4523, 0.2098, 0.4523, 0.2098, 0.4405, 0.1711, 0.04773, 0.2098, 0.05947, 0.1711, 0.05947, 0.1711, 0.04773, 0.2098, 0.4523, 0.2098, 0.4562, 0.25, 0.4562, 0.25, 0.4523, 0.2098, 0.05947, 0.1711, 0.07853, 0.1354, 0.07853, 0.1354, 0.05947, 0.1711, 0.4562, 0.25, 0.4523, 0.2902, 0.4523, 0.2902, 0.4562, 0.25, 0.07853, 0.1354, 0.1042, 0.1042, 0.1042, 0.1042, 0.07853, 0.1354, 0.4523, 0.2902, 0.4405, 0.3289, 0.4405, 0.3289, 0.4523, 0.2902, 0.1042, 0.1042, 0.1354, 0.07853, 0.1354, 0.07853, 0.1042, 0.1042, 0.4405, 0.3289, 0.4215, 0.3646, 0.4215, 0.3646, 0.4405, 0.3289, 0.1354, 0.07853, 0.1711, 0.05947, 0.1711, 0.05947, 0.1354, 0.07853, 0.2902, 0.4523, 0.25, 0.4562, 0.25, 0.3958, 0.2902, 0.3958, 0.3289, 0.4405, 0.2902, 0.4523, 0.2902, 0.4523, 0.3289, 0.4405, 0.2902, 0.04773, 0.3289, 0.05947, 0.3289, 0.05947, 0.2902, 0.04773, 0.1042, 0.3958, 0.07853, 0.3646, 0.07853, 0.3646, 0.1042, 0.3958, 0.2902, 0.4523, 0.25, 0.4562, 0.25, 0.4562, 0.2902, 0.4523, 0.3289, 0.05947, 0.3646, 0.07853, 0.3646, 0.07853, 0.3289, 0.05947, 0.07853, 0.3646, 0.05947, 0.3289, 0.05947, 0.3289, 0.07853, 0.3646, 0.3646, 0.07853, 0.3958, 0.1042, 0.3958, 0.1042, 0.3646, 0.07853, 0.05947, 0.3289, 0.04773, 0.2902, 0.04773, 0.2902, 0.05947, 0.3289, 0.3958, 0.1042, 0.4215, 0.1354, 0.4215, 0.1354, 0.3958, 0.1042, 0.04773, 0.2902, 0.04377, 0.25, 0.04377, 0.25, 0.04773, 0.2902, 0.4215, 0.1354, 0.4405, 0.1711, 0.4405, 0.1711, 0.4215, 0.1354, 0.04377, 0.25, 0.04773, 0.2098, 0.04773, 0.2098, 0.04377, 0.25, 0.4405, 0.1711, 0.4523, 0.2098, 0.4523, 0.2098, 0.4405, 0.1711, 0.04773, 0.2098, 0.05947, 0.1711, 0.05947, 0.1711, 0.04773, 0.2098, 0.4523, 0.2098, 0.4562, 0.25, 0.4562, 0.25, 0.4523, 0.2098, 0.05947, 0.1711, 0.07853, 0.1354, 0.07853, 0.1354, 0.05947, 0.1711, 0.4562, 0.25, 0.4523, 0.2902, 0.4523, 0.2902, 0.4562, 0.25, 0.07853, 0.1354, 0.1042, 0.1042, 0.1042, 0.1042, 0.07853, 0.1354, 0.4523, 0.2902, 0.4405, 0.3289, 0.4405, 0.3289, 0.4523, 0.2902, 0.1042, 0.1042, 0.1354, 0.07853, 0.1354, 0.07853, 0.1042, 0.1042, 0.4405, 0.3289, 0.4215, 0.3646, 0.4215, 0.3646, 0.4405, 0.3289, 0.1354, 0.07853, 0.1711, 0.05947, 0.1711, 0.05947, 0.1354, 0.07853, 0.25, 0.4562, 0.2098, 0.4523, 0.2098, 0.4523, 0.25, 0.4562, 0.4215, 0.3646, 0.3958, 0.3958, 0.3958, 0.3958, 0.4215, 0.3646, 0.1711, 0.05947, 0.2098, 0.04773, 0.2098, 0.04773, 0.1711, 0.05947, 0.2098, 0.4523, 0.1711, 0.4405, 0.1711, 0.4405, 0.2098, 0.4523, 0.3958, 0.3958, 0.3646, 0.4215, 0.3646, 0.4215, 0.3958, 0.3958, 0.2098, 0.04773, 0.25, 0.04377, 0.25, 0.04377, 0.2098, 0.04773, 0.1711, 0.4405, 0.1354, 0.4215, 0.1354, 0.4215, 0.1711, 0.4405, 0.3646, 0.4215, 0.3289, 0.4405, 0.3289, 0.4405, 0.3646, 0.4215, 0.25, 0.04377, 0.2902, 0.04773, 0.2902, 0.04773, 0.25, 0.04377, 0.2098, 0.3958, 0.2098, 0.3646, 0.2098, 0.1354, 0.2098, 0.1042, 0.25, 0.04377, 0.25, 0.1042, 0.2098, 0.1042, 0.2098, 0.04773, 0.2902, 0.04773, 0.3289, 0.05947, 0.3646, 0.07853, 0.3958, 0.1042, 0.2902, 0.1042, 0.2098, 0.04773, 0.2098, 0.1042, 0.1042, 0.1042, 0.1354, 0.07853, 0.1711, 0.05947, 0.2902, 0.1042, 0.3958, 0.1042, 0.4215, 0.1354, 0.2902, 0.1354, 0.2902, 0.1354, 0.4215, 0.1354, 0.4405, 0.1711, 0.4523, 0.2098, 0.4562, 0.25, 0.4523, 0.2902, 0.4405, 0.3289, 0.4215, 0.3646, 0.2902, 0.3646, 0.2902, 0.3646, 0.4215, 0.3646, 0.3958, 0.3958, 0.2902, 0.3958, 0.2902, 0.3958, 0.3958, 0.3958, 0.3646, 0.4215, 0.3289, 0.4405, 0.2902, 0.4523, 0.2098, 0.1354, 0.2098, 0.1042, 0.2098, 0.1042, 0.2098, 0.1354, 0.2902, 0.3646, 0.25, 0.3646, 0.25, 0.1354, 0.2902, 0.1354, 0.25, 0.3646, 0.2902, 0.3646, 0.2902, 0.3646, 0.25, 0.3646, 0.2902, 0.1042, 0.25, 0.1042, 0.25, 0.04377, 0.2902, 0.04773, 0.1042, 0.1042, 0.2098, 0.1042, 0.2098, 0.1354, 0.07853, 0.1354, 0.07853, 0.1354, 0.2098, 0.1354, 0.2098, 0.3646, 0.07853, 0.3646, 0.05947, 0.3289, 0.04773, 0.2902, 0.04377, 0.25, 0.04773, 0.2098, 0.05947, 0.1711, 0.07853, 0.3646, 0.2098, 0.3646, 0.2098, 0.3958, 0.1042, 0.3958, 0.1042, 0.3958, 0.2098, 0.3958, 0.2098, 0.4523, 0.1711, 0.4405, 0.1354, 0.4215, 0.2098, 0.1042, 0.25, 0.1042, 0.25, 0.1042, 0.2098, 0.1042, 0.2098, 0.1354, 0.25, 0.1354, 0.25, 0.3646, 0.2098, 0.3646, 0.2902, 0.1354, 0.25, 0.1354, 0.25, 0.1354, 0.2902, 0.1354, 0.2098, 0.3958, 0.25, 0.3958, 0.25, 0.4562, 0.2098, 0.4523, 0.2902, 0.3958, 0.2902, 0.1042, 0.2902, 0.1354, 0.2902, 0.3646, 0.2902, 0.3646, 0.2902, 0.1354, 0.25, 0.1354, 0.2098, 0.1354, 0.2098, 0.3646, 0.25, 0.3646, 0.2098, 0.1042, 0.25, 0.1042, 0.2902, 0.1042, 0.2902, 0.3958, 0.25, 0.3958, 0.2098, 0.3958, 0.25, 0.1354, 0.2098, 0.1354, 0.2098, 0.1354, 0.25, 0.1354, 0.2902, 0.3958, 0.25, 0.3958, 0.25, 0.3958, 0.2902, 0.3958, 0.2902, 0.1042, 0.2902, 0.1354, 0.2902, 0.1354, 0.2902, 0.1042, 0.2098, 0.3646, 0.25, 0.3646, 0.25, 0.3646, 0.2098, 0.3646, 0.25, 0.1042, 0.2902, 0.1042, 0.2902, 0.1042, 0.25, 0.1042, 0.2098, 0.3958, 0.2098, 0.3646, 0.2098, 0.3646, 0.2098, 0.3958, 0.25, 0.3958, 0.2098, 0.3958, 0.2098, 0.3958, 0.25, 0.3958, 0.2902, 0.3646, 0.2902, 0.3958, 0.2902, 0.3958, 0.2902, 0.3646])
me_cylinder.materials.append(mat_steel)
me_cylinder.materials.append(mat_outersteel)
me_cylinder.update()

# ---- objects
ob_pot = bpy.data.objects.new('pot', me_cylinder)

# ---- transforms, parenting, visibility, modifiers, constraints
ob_pot.location = (0.0, 0.0, 0.0)
ob_pot.scale = (0.6993, 0.6993, 0.6993)

# ---- collection membership
col_collection.objects.link(ob_pot)

# ---- scene / render settings (as saved in the file)
scene.frame_start = 1; scene.frame_end = 250; scene.frame_set(1)
scene.render.engine = 'BLENDER_EEVEE_NEXT'
scene.cycles.sampling_pattern = 'TABULATED_SOBOL'
bpy.context.view_layer.update()

# ---- added for rendering (the .blend has no active camera and no usable light): camera, sun
cam_auto = bpy.data.cameras.new('AutoCamera')
cam_auto.lens = 50.0
cam_auto.sensor_width = 36.0
cam_auto.clip_end = 1000.0
ob_auto_camera = bpy.data.objects.new('AutoCamera', cam_auto)
scene.collection.objects.link(ob_auto_camera)
ob_auto_camera.location = (2.62254, -3.16018, 2.23708)
ob_auto_camera.rotation_euler = (1.09748, -7.21219e-08, 0.694738)
scene.camera = ob_auto_camera
light_auto_sun = bpy.data.lights.new('AutoSun', 'SUN')
light_auto_sun.energy = 3.0
light_auto_sun.angle = 0.0523599
ob_auto_sun = bpy.data.objects.new('AutoSun', light_auto_sun)
scene.collection.objects.link(ob_auto_sun)
ob_auto_sun.rotation_euler = (0.872665, 0.174533, 0.523599)
bpy.context.view_layer.update()
